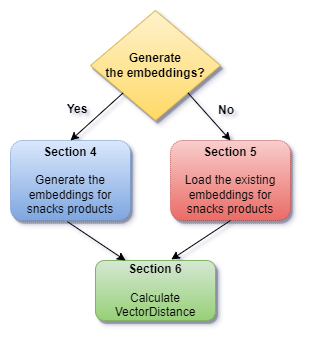

The diagram above was exported from draw.io. Its source (the exported page's mxGraphModel, read from the mxfile embedded in the PNG):
<mxGraphModel dx="683" dy="361" grid="1" gridSize="10" guides="1" tooltips="1" connect="1" arrows="1" fold="1" page="1" pageScale="1" pageWidth="1100" pageHeight="850" math="0" shadow="1">
  <root>
    <mxCell id="0" />
    <mxCell id="1" parent="0" />
    <mxCell id="lRPB4oKcpw0_PEV0Y43H-1" value="&lt;b&gt;Generate &lt;br&gt;the embeddings?&lt;/b&gt;" style="rhombus;whiteSpace=wrap;html=1;fillColor=#fff2cc;strokeColor=#d6b656;gradientColor=#ffd966;rounded=0;shadow=1;" parent="1" vertex="1">
      <mxGeometry x="360" y="180" width="130" height="110" as="geometry" />
    </mxCell>
    <mxCell id="lRPB4oKcpw0_PEV0Y43H-2" value="&lt;b&gt;Section 4&lt;br&gt;&lt;/b&gt;&lt;br&gt;Generate the embeddings for snacks products" style="rounded=1;whiteSpace=wrap;html=1;fillColor=#dae8fc;strokeColor=#6c8ebf;gradientColor=#7ea6e0;dashed=1;dashPattern=1 1;shadow=1;" parent="1" vertex="1">
      <mxGeometry x="280" y="310" width="120" height="80" as="geometry" />
    </mxCell>
    <mxCell id="lRPB4oKcpw0_PEV0Y43H-3" value="&lt;b&gt;Section 5&lt;br&gt;&lt;/b&gt;&lt;br&gt;Load the existing embeddings for snacks products" style="rounded=1;whiteSpace=wrap;html=1;fillColor=#f8cecc;strokeColor=#b85450;gradientColor=#ea6b66;dashed=1;dashPattern=1 1;glass=0;shadow=1;" parent="1" vertex="1">
      <mxGeometry x="440" y="310" width="120" height="80" as="geometry" />
    </mxCell>
    <mxCell id="lRPB4oKcpw0_PEV0Y43H-4" value="" style="endArrow=classic;html=1;rounded=0;exitX=0;exitY=1;exitDx=0;exitDy=0;entryX=0.5;entryY=0;entryDx=0;entryDy=0;" parent="1" source="lRPB4oKcpw0_PEV0Y43H-1" target="lRPB4oKcpw0_PEV0Y43H-2" edge="1">
      <mxGeometry width="50" height="50" relative="1" as="geometry">
        <mxPoint x="400" y="420" as="sourcePoint" />
        <mxPoint x="450" y="370" as="targetPoint" />
      </mxGeometry>
    </mxCell>
    <mxCell id="lRPB4oKcpw0_PEV0Y43H-5" value="" style="endArrow=classic;html=1;rounded=0;exitX=1;exitY=1;exitDx=0;exitDy=0;entryX=0.5;entryY=0;entryDx=0;entryDy=0;" parent="1" source="lRPB4oKcpw0_PEV0Y43H-1" target="lRPB4oKcpw0_PEV0Y43H-3" edge="1">
      <mxGeometry width="50" height="50" relative="1" as="geometry">
        <mxPoint x="400" y="420" as="sourcePoint" />
        <mxPoint x="450" y="370" as="targetPoint" />
      </mxGeometry>
    </mxCell>
    <mxCell id="lRPB4oKcpw0_PEV0Y43H-6" value="&lt;b&gt;Section 6&lt;br&gt;&lt;/b&gt;&lt;br&gt;Calculate VectorDistance" style="rounded=1;whiteSpace=wrap;html=1;fillColor=#d5e8d4;strokeColor=#82b366;gradientColor=#97d077;shadow=1;" parent="1" vertex="1">
      <mxGeometry x="365" y="430" width="120" height="60" as="geometry" />
    </mxCell>
    <mxCell id="lRPB4oKcpw0_PEV0Y43H-7" value="" style="endArrow=classic;html=1;rounded=0;exitX=0.475;exitY=1.015;exitDx=0;exitDy=0;exitPerimeter=0;entryX=0.25;entryY=0;entryDx=0;entryDy=0;" parent="1" source="lRPB4oKcpw0_PEV0Y43H-2" target="lRPB4oKcpw0_PEV0Y43H-6" edge="1">
      <mxGeometry width="50" height="50" relative="1" as="geometry">
        <mxPoint x="400" y="420" as="sourcePoint" />
        <mxPoint x="450" y="370" as="targetPoint" />
      </mxGeometry>
    </mxCell>
    <mxCell id="lRPB4oKcpw0_PEV0Y43H-8" value="" style="endArrow=classic;html=1;rounded=0;exitX=0.5;exitY=1;exitDx=0;exitDy=0;entryX=0.632;entryY=-0.017;entryDx=0;entryDy=0;entryPerimeter=0;" parent="1" source="lRPB4oKcpw0_PEV0Y43H-3" target="lRPB4oKcpw0_PEV0Y43H-6" edge="1">
      <mxGeometry width="50" height="50" relative="1" as="geometry">
        <mxPoint x="400" y="410" as="sourcePoint" />
        <mxPoint x="450" y="360" as="targetPoint" />
      </mxGeometry>
    </mxCell>
    <mxCell id="rHhN5VtkYhmYadUMfb9q-1" value="&lt;b&gt;Yes&lt;/b&gt;" style="text;html=1;strokeColor=none;fillColor=none;align=center;verticalAlign=middle;whiteSpace=wrap;rounded=0;" vertex="1" parent="1">
      <mxGeometry x="317" y="264" width="60" height="30" as="geometry" />
    </mxCell>
    <mxCell id="rHhN5VtkYhmYadUMfb9q-2" value="&lt;b&gt;No&lt;/b&gt;" style="text;html=1;strokeColor=none;fillColor=none;align=center;verticalAlign=middle;whiteSpace=wrap;rounded=0;" vertex="1" parent="1">
      <mxGeometry x="466" y="265" width="60" height="30" as="geometry" />
    </mxCell>
  </root>
</mxGraphModel>